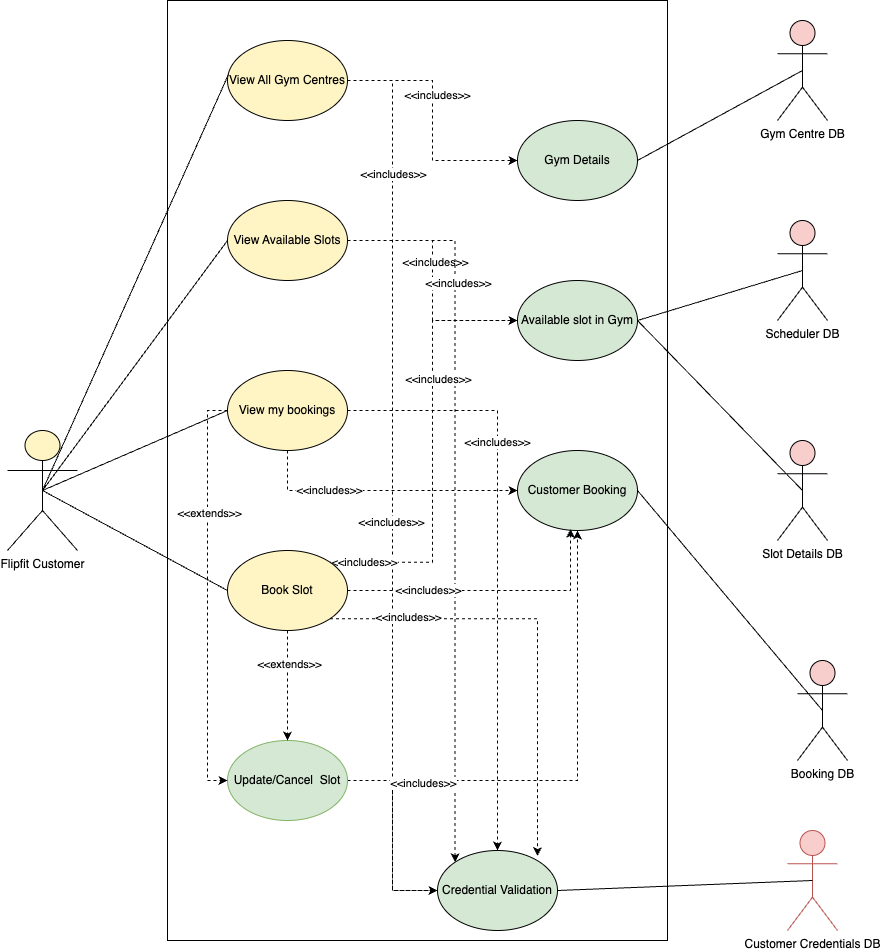

The diagram above was exported from draw.io. Its source (the exported page's mxGraphModel, read from the mxfile embedded in the PNG):
<mxGraphModel dx="1224" dy="774" grid="1" gridSize="10" guides="1" tooltips="1" connect="1" arrows="1" fold="1" page="1" pageScale="1" pageWidth="827" pageHeight="1169" math="0" shadow="0">
  <root>
    <mxCell id="0" />
    <mxCell id="1" parent="0" />
    <mxCell id="NCSqszq4upLmNaMbkro9-49" value="" style="rounded=0;whiteSpace=wrap;html=1;fillColor=none;" parent="1" vertex="1">
      <mxGeometry x="200" y="30" width="500" height="940" as="geometry" />
    </mxCell>
    <mxCell id="NCSqszq4upLmNaMbkro9-1" value="Gym Centre DB" style="shape=umlActor;verticalLabelPosition=bottom;verticalAlign=top;html=1;outlineConnect=0;fillColor=#F8CECC;" parent="1" vertex="1">
      <mxGeometry x="810" y="50" width="50" height="100" as="geometry" />
    </mxCell>
    <mxCell id="NCSqszq4upLmNaMbkro9-2" value="Flipfit Customer" style="shape=umlActor;verticalLabelPosition=bottom;verticalAlign=top;html=1;outlineConnect=0;fillColor=#FFF4C3;" parent="1" vertex="1">
      <mxGeometry x="40" y="460" width="70" height="120" as="geometry" />
    </mxCell>
    <mxCell id="NCSqszq4upLmNaMbkro9-3" value="Scheduler DB" style="shape=umlActor;verticalLabelPosition=bottom;verticalAlign=top;html=1;outlineConnect=0;fillColor=#F8CECC;" parent="1" vertex="1">
      <mxGeometry x="810" y="250" width="50" height="100" as="geometry" />
    </mxCell>
    <mxCell id="NCSqszq4upLmNaMbkro9-4" value="Customer Credentials DB" style="shape=umlActor;verticalLabelPosition=bottom;verticalAlign=top;html=1;outlineConnect=0;fillColor=#f8cecc;strokeColor=#b85450;" parent="1" vertex="1">
      <mxGeometry x="820" y="860" width="50" height="100" as="geometry" />
    </mxCell>
    <mxCell id="NCSqszq4upLmNaMbkro9-5" value="Booking DB" style="shape=umlActor;verticalLabelPosition=bottom;verticalAlign=top;html=1;outlineConnect=0;fillColor=#F8CECC;" parent="1" vertex="1">
      <mxGeometry x="830" y="690" width="50" height="100" as="geometry" />
    </mxCell>
    <mxCell id="NCSqszq4upLmNaMbkro9-6" value="Slot Details DB" style="shape=umlActor;verticalLabelPosition=bottom;verticalAlign=top;html=1;outlineConnect=0;fillColor=#F8CECC;" parent="1" vertex="1">
      <mxGeometry x="810" y="470" width="50" height="100" as="geometry" />
    </mxCell>
    <mxCell id="NCSqszq4upLmNaMbkro9-7" style="edgeStyle=orthogonalEdgeStyle;rounded=0;orthogonalLoop=1;jettySize=auto;html=1;entryX=0;entryY=0.5;entryDx=0;entryDy=0;dashed=1;" parent="1" source="NCSqszq4upLmNaMbkro9-12" target="NCSqszq4upLmNaMbkro9-18" edge="1">
      <mxGeometry relative="1" as="geometry" />
    </mxCell>
    <mxCell id="NCSqszq4upLmNaMbkro9-8" value="&amp;lt;&amp;lt;includes&amp;gt;&amp;gt;" style="edgeLabel;html=1;align=center;verticalAlign=middle;resizable=0;points=[];" parent="NCSqszq4upLmNaMbkro9-7" connectable="0" vertex="1">
      <mxGeometry x="-0.21" y="4" relative="1" as="geometry">
        <mxPoint as="offset" />
      </mxGeometry>
    </mxCell>
    <mxCell id="NCSqszq4upLmNaMbkro9-9" style="edgeStyle=orthogonalEdgeStyle;rounded=0;orthogonalLoop=1;jettySize=auto;html=1;entryX=0;entryY=0.5;entryDx=0;entryDy=0;dashed=1;" parent="1" source="NCSqszq4upLmNaMbkro9-12" target="NCSqszq4upLmNaMbkro9-34" edge="1">
      <mxGeometry relative="1" as="geometry" />
    </mxCell>
    <mxCell id="NCSqszq4upLmNaMbkro9-10" value="&amp;lt;&amp;lt;includes&amp;gt;&amp;gt;" style="edgeLabel;html=1;align=center;verticalAlign=middle;resizable=0;points=[];" parent="NCSqszq4upLmNaMbkro9-9" connectable="0" vertex="1">
      <mxGeometry x="0.0795" y="-2" relative="1" as="geometry">
        <mxPoint as="offset" />
      </mxGeometry>
    </mxCell>
    <mxCell id="NCSqszq4upLmNaMbkro9-11" value="&amp;lt;&amp;lt;includes&amp;gt;&amp;gt;" style="edgeLabel;html=1;align=center;verticalAlign=middle;resizable=0;points=[];" parent="NCSqszq4upLmNaMbkro9-9" connectable="0" vertex="1">
      <mxGeometry x="-0.6933" relative="1" as="geometry">
        <mxPoint as="offset" />
      </mxGeometry>
    </mxCell>
    <mxCell id="NCSqszq4upLmNaMbkro9-12" value="View All Gym Centres" style="ellipse;whiteSpace=wrap;html=1;fillColor=#FFF4C3;" parent="1" vertex="1">
      <mxGeometry x="260" y="70" width="120" height="80" as="geometry" />
    </mxCell>
    <mxCell id="NCSqszq4upLmNaMbkro9-13" style="edgeStyle=orthogonalEdgeStyle;rounded=0;orthogonalLoop=1;jettySize=auto;html=1;entryX=0;entryY=0.5;entryDx=0;entryDy=0;dashed=1;" parent="1" source="NCSqszq4upLmNaMbkro9-17" target="NCSqszq4upLmNaMbkro9-33" edge="1">
      <mxGeometry relative="1" as="geometry" />
    </mxCell>
    <mxCell id="NCSqszq4upLmNaMbkro9-14" value="&amp;lt;&amp;lt;includes&amp;gt;&amp;gt;" style="edgeLabel;html=1;align=center;verticalAlign=middle;resizable=0;points=[];" parent="NCSqszq4upLmNaMbkro9-13" connectable="0" vertex="1">
      <mxGeometry x="-0.152" y="2" relative="1" as="geometry">
        <mxPoint as="offset" />
      </mxGeometry>
    </mxCell>
    <mxCell id="NCSqszq4upLmNaMbkro9-15" style="edgeStyle=orthogonalEdgeStyle;rounded=0;orthogonalLoop=1;jettySize=auto;html=1;entryX=0;entryY=0;entryDx=0;entryDy=0;dashed=1;" parent="1" source="NCSqszq4upLmNaMbkro9-17" target="NCSqszq4upLmNaMbkro9-34" edge="1">
      <mxGeometry relative="1" as="geometry" />
    </mxCell>
    <mxCell id="NCSqszq4upLmNaMbkro9-16" value="&amp;lt;&amp;lt;includes&amp;gt;&amp;gt;" style="edgeLabel;html=1;align=center;verticalAlign=middle;resizable=0;points=[];" parent="NCSqszq4upLmNaMbkro9-15" connectable="0" vertex="1">
      <mxGeometry x="-0.5898" y="3" relative="1" as="geometry">
        <mxPoint as="offset" />
      </mxGeometry>
    </mxCell>
    <mxCell id="NCSqszq4upLmNaMbkro9-17" value="View Available Slots" style="ellipse;whiteSpace=wrap;html=1;fillColor=#FFF4C3;" parent="1" vertex="1">
      <mxGeometry x="260" y="230" width="120" height="80" as="geometry" />
    </mxCell>
    <mxCell id="NCSqszq4upLmNaMbkro9-18" value="Gym Details" style="ellipse;whiteSpace=wrap;html=1;fillColor=#D5E8D4;" parent="1" vertex="1">
      <mxGeometry x="550" y="150" width="120" height="80" as="geometry" />
    </mxCell>
    <mxCell id="NCSqszq4upLmNaMbkro9-19" style="edgeStyle=orthogonalEdgeStyle;rounded=0;orthogonalLoop=1;jettySize=auto;html=1;entryX=0;entryY=0.5;entryDx=0;entryDy=0;dashed=1;" parent="1" source="NCSqszq4upLmNaMbkro9-23" target="NCSqszq4upLmNaMbkro9-32" edge="1">
      <mxGeometry relative="1" as="geometry">
        <Array as="points">
          <mxPoint x="320" y="520" />
        </Array>
      </mxGeometry>
    </mxCell>
    <mxCell id="NCSqszq4upLmNaMbkro9-20" value="&amp;lt;&amp;lt;includes&amp;gt;&amp;gt;" style="edgeLabel;html=1;align=center;verticalAlign=middle;resizable=0;points=[];" parent="NCSqszq4upLmNaMbkro9-19" connectable="0" vertex="1">
      <mxGeometry x="-0.4037" y="1" relative="1" as="geometry">
        <mxPoint as="offset" />
      </mxGeometry>
    </mxCell>
    <mxCell id="NCSqszq4upLmNaMbkro9-21" style="edgeStyle=orthogonalEdgeStyle;rounded=0;orthogonalLoop=1;jettySize=auto;html=1;entryX=0.5;entryY=0;entryDx=0;entryDy=0;dashed=1;" parent="1" source="NCSqszq4upLmNaMbkro9-23" target="NCSqszq4upLmNaMbkro9-34" edge="1">
      <mxGeometry relative="1" as="geometry">
        <mxPoint x="320" y="540" as="targetPoint" />
      </mxGeometry>
    </mxCell>
    <mxCell id="NCSqszq4upLmNaMbkro9-22" value="&amp;lt;&amp;lt;includes&amp;gt;&amp;gt;" style="edgeLabel;html=1;align=center;verticalAlign=middle;resizable=0;points=[];" parent="NCSqszq4upLmNaMbkro9-21" connectable="0" vertex="1">
      <mxGeometry x="-0.3864" y="-1" relative="1" as="geometry">
        <mxPoint as="offset" />
      </mxGeometry>
    </mxCell>
    <mxCell id="NCSqszq4upLmNaMbkro9-23" value="View my bookings" style="ellipse;whiteSpace=wrap;html=1;fillColor=#FFF4C3;" parent="1" vertex="1">
      <mxGeometry x="260" y="400" width="120" height="80" as="geometry" />
    </mxCell>
    <mxCell id="NCSqszq4upLmNaMbkro9-24" style="edgeStyle=orthogonalEdgeStyle;rounded=0;orthogonalLoop=1;jettySize=auto;html=1;exitX=1;exitY=0;exitDx=0;exitDy=0;entryX=0;entryY=0.5;entryDx=0;entryDy=0;dashed=1;" parent="1" source="NCSqszq4upLmNaMbkro9-27" target="NCSqszq4upLmNaMbkro9-33" edge="1">
      <mxGeometry relative="1" as="geometry" />
    </mxCell>
    <mxCell id="NCSqszq4upLmNaMbkro9-25" value="&amp;lt;&amp;lt;includes&amp;gt;&amp;gt;" style="edgeLabel;html=1;align=center;verticalAlign=middle;resizable=0;points=[];" parent="NCSqszq4upLmNaMbkro9-24" connectable="0" vertex="1">
      <mxGeometry x="0.3338" y="-4" relative="1" as="geometry">
        <mxPoint x="1" as="offset" />
      </mxGeometry>
    </mxCell>
    <mxCell id="NCSqszq4upLmNaMbkro9-26" value="&amp;lt;&amp;lt;includes&amp;gt;&amp;gt;" style="edgeLabel;html=1;align=center;verticalAlign=middle;resizable=0;points=[];" parent="NCSqszq4upLmNaMbkro9-24" connectable="0" vertex="1">
      <mxGeometry x="-0.8413" relative="1" as="geometry">
        <mxPoint as="offset" />
      </mxGeometry>
    </mxCell>
    <mxCell id="NCSqszq4upLmNaMbkro9-27" value="Book Slot" style="ellipse;whiteSpace=wrap;html=1;fillColor=#FFF4C3;" parent="1" vertex="1">
      <mxGeometry x="260" y="580" width="120" height="80" as="geometry" />
    </mxCell>
    <mxCell id="NCSqszq4upLmNaMbkro9-28" style="edgeStyle=orthogonalEdgeStyle;rounded=0;orthogonalLoop=1;jettySize=auto;html=1;entryX=0;entryY=0.5;entryDx=0;entryDy=0;dashed=1;" parent="1" source="NCSqszq4upLmNaMbkro9-31" target="NCSqszq4upLmNaMbkro9-34" edge="1">
      <mxGeometry relative="1" as="geometry" />
    </mxCell>
    <mxCell id="NCSqszq4upLmNaMbkro9-29" style="edgeStyle=orthogonalEdgeStyle;rounded=0;orthogonalLoop=1;jettySize=auto;html=1;dashed=1;" parent="1" source="NCSqszq4upLmNaMbkro9-31" target="NCSqszq4upLmNaMbkro9-32" edge="1">
      <mxGeometry relative="1" as="geometry" />
    </mxCell>
    <mxCell id="NCSqszq4upLmNaMbkro9-30" value="&amp;lt;&amp;lt;includes&amp;gt;&amp;gt;" style="edgeLabel;html=1;align=center;verticalAlign=middle;resizable=0;points=[];" parent="NCSqszq4upLmNaMbkro9-29" connectable="0" vertex="1">
      <mxGeometry x="-0.6915" y="-2" relative="1" as="geometry">
        <mxPoint x="1" as="offset" />
      </mxGeometry>
    </mxCell>
    <mxCell id="NCSqszq4upLmNaMbkro9-31" value="Update/Cancel&amp;nbsp; Slot" style="ellipse;whiteSpace=wrap;html=1;fillColor=#d5e8d4;strokeColor=#82b366;" parent="1" vertex="1">
      <mxGeometry x="260" y="770" width="120" height="80" as="geometry" />
    </mxCell>
    <mxCell id="NCSqszq4upLmNaMbkro9-32" value="Customer Booking" style="ellipse;whiteSpace=wrap;html=1;fillColor=#D5E8D4;" parent="1" vertex="1">
      <mxGeometry x="550" y="480" width="120" height="80" as="geometry" />
    </mxCell>
    <mxCell id="NCSqszq4upLmNaMbkro9-33" value="Available slot in Gym" style="ellipse;whiteSpace=wrap;html=1;fillColor=#D5E8D4;" parent="1" vertex="1">
      <mxGeometry x="550" y="310" width="120" height="80" as="geometry" />
    </mxCell>
    <mxCell id="NCSqszq4upLmNaMbkro9-34" value="Credential Validation" style="ellipse;whiteSpace=wrap;html=1;fillColor=#D5E8D4;" parent="1" vertex="1">
      <mxGeometry x="470" y="880" width="120" height="80" as="geometry" />
    </mxCell>
    <mxCell id="NCSqszq4upLmNaMbkro9-35" value="" style="endArrow=none;html=1;rounded=0;exitX=0.5;exitY=0.5;exitDx=0;exitDy=0;exitPerimeter=0;entryX=0.008;entryY=0.425;entryDx=0;entryDy=0;entryPerimeter=0;" parent="1" source="NCSqszq4upLmNaMbkro9-2" target="NCSqszq4upLmNaMbkro9-12" edge="1">
      <mxGeometry width="50" height="50" relative="1" as="geometry">
        <mxPoint x="570" y="470" as="sourcePoint" />
        <mxPoint x="620" y="420" as="targetPoint" />
      </mxGeometry>
    </mxCell>
    <mxCell id="NCSqszq4upLmNaMbkro9-36" value="" style="endArrow=none;html=1;rounded=0;entryX=0;entryY=0.5;entryDx=0;entryDy=0;exitX=0.5;exitY=0.5;exitDx=0;exitDy=0;exitPerimeter=0;" parent="1" source="NCSqszq4upLmNaMbkro9-2" target="NCSqszq4upLmNaMbkro9-17" edge="1">
      <mxGeometry width="50" height="50" relative="1" as="geometry">
        <mxPoint x="85" y="530" as="sourcePoint" />
        <mxPoint x="271" y="114" as="targetPoint" />
      </mxGeometry>
    </mxCell>
    <mxCell id="NCSqszq4upLmNaMbkro9-37" value="" style="endArrow=none;html=1;rounded=0;exitX=0.5;exitY=0.5;exitDx=0;exitDy=0;exitPerimeter=0;entryX=0;entryY=0.5;entryDx=0;entryDy=0;" parent="1" source="NCSqszq4upLmNaMbkro9-2" target="NCSqszq4upLmNaMbkro9-23" edge="1">
      <mxGeometry width="50" height="50" relative="1" as="geometry">
        <mxPoint x="95" y="540" as="sourcePoint" />
        <mxPoint x="281" y="124" as="targetPoint" />
      </mxGeometry>
    </mxCell>
    <mxCell id="NCSqszq4upLmNaMbkro9-38" value="" style="endArrow=none;html=1;rounded=0;exitX=0.5;exitY=0.5;exitDx=0;exitDy=0;exitPerimeter=0;entryX=0;entryY=0.5;entryDx=0;entryDy=0;" parent="1" source="NCSqszq4upLmNaMbkro9-2" target="NCSqszq4upLmNaMbkro9-27" edge="1">
      <mxGeometry width="50" height="50" relative="1" as="geometry">
        <mxPoint x="105" y="550" as="sourcePoint" />
        <mxPoint x="291" y="134" as="targetPoint" />
      </mxGeometry>
    </mxCell>
    <mxCell id="NCSqszq4upLmNaMbkro9-40" value="" style="endArrow=none;html=1;rounded=0;exitX=1;exitY=0.5;exitDx=0;exitDy=0;entryX=0.5;entryY=0.5;entryDx=0;entryDy=0;entryPerimeter=0;" parent="1" source="NCSqszq4upLmNaMbkro9-33" target="NCSqszq4upLmNaMbkro9-3" edge="1">
      <mxGeometry width="50" height="50" relative="1" as="geometry">
        <mxPoint x="700" y="440" as="sourcePoint" />
        <mxPoint x="760" y="380" as="targetPoint" />
      </mxGeometry>
    </mxCell>
    <mxCell id="NCSqszq4upLmNaMbkro9-41" style="edgeStyle=orthogonalEdgeStyle;rounded=0;orthogonalLoop=1;jettySize=auto;html=1;entryX=0.442;entryY=0.981;entryDx=0;entryDy=0;entryPerimeter=0;dashed=1;" parent="1" source="NCSqszq4upLmNaMbkro9-27" target="NCSqszq4upLmNaMbkro9-32" edge="1">
      <mxGeometry relative="1" as="geometry" />
    </mxCell>
    <mxCell id="NCSqszq4upLmNaMbkro9-42" value="&amp;lt;&amp;lt;includes&amp;gt;&amp;gt;" style="edgeLabel;html=1;align=center;verticalAlign=middle;resizable=0;points=[];" parent="NCSqszq4upLmNaMbkro9-41" connectable="0" vertex="1">
      <mxGeometry x="-0.4412" y="1" relative="1" as="geometry">
        <mxPoint x="1" as="offset" />
      </mxGeometry>
    </mxCell>
    <mxCell id="NCSqszq4upLmNaMbkro9-43" value="" style="endArrow=none;html=1;rounded=0;exitX=1;exitY=0.5;exitDx=0;exitDy=0;entryX=0.5;entryY=0.5;entryDx=0;entryDy=0;entryPerimeter=0;" parent="1" source="NCSqszq4upLmNaMbkro9-18" target="NCSqszq4upLmNaMbkro9-1" edge="1">
      <mxGeometry width="50" height="50" relative="1" as="geometry">
        <mxPoint x="690" y="190" as="sourcePoint" />
        <mxPoint x="740" y="140" as="targetPoint" />
      </mxGeometry>
    </mxCell>
    <mxCell id="NCSqszq4upLmNaMbkro9-44" style="edgeStyle=orthogonalEdgeStyle;rounded=0;orthogonalLoop=1;jettySize=auto;html=1;exitX=1;exitY=1;exitDx=0;exitDy=0;entryX=0.833;entryY=0.069;entryDx=0;entryDy=0;entryPerimeter=0;dashed=1;" parent="1" source="NCSqszq4upLmNaMbkro9-27" target="NCSqszq4upLmNaMbkro9-34" edge="1">
      <mxGeometry relative="1" as="geometry" />
    </mxCell>
    <mxCell id="NCSqszq4upLmNaMbkro9-45" value="&amp;lt;&amp;lt;includes&amp;gt;&amp;gt;" style="edgeLabel;html=1;align=center;verticalAlign=middle;resizable=0;points=[];" parent="NCSqszq4upLmNaMbkro9-44" connectable="0" vertex="1">
      <mxGeometry x="-0.6489" y="2" relative="1" as="geometry">
        <mxPoint as="offset" />
      </mxGeometry>
    </mxCell>
    <mxCell id="NCSqszq4upLmNaMbkro9-46" value="" style="endArrow=none;html=1;rounded=0;exitX=1;exitY=0.5;exitDx=0;exitDy=0;entryX=0.5;entryY=0.5;entryDx=0;entryDy=0;entryPerimeter=0;" parent="1" source="NCSqszq4upLmNaMbkro9-33" target="NCSqszq4upLmNaMbkro9-6" edge="1">
      <mxGeometry width="50" height="50" relative="1" as="geometry">
        <mxPoint x="680" y="360" as="sourcePoint" />
        <mxPoint x="845" y="310" as="targetPoint" />
      </mxGeometry>
    </mxCell>
    <mxCell id="NCSqszq4upLmNaMbkro9-47" value="" style="endArrow=none;html=1;rounded=0;exitX=1;exitY=0.5;exitDx=0;exitDy=0;entryX=0.5;entryY=0.5;entryDx=0;entryDy=0;entryPerimeter=0;" parent="1" source="NCSqszq4upLmNaMbkro9-32" target="NCSqszq4upLmNaMbkro9-5" edge="1">
      <mxGeometry width="50" height="50" relative="1" as="geometry">
        <mxPoint x="670" y="470" as="sourcePoint" />
        <mxPoint x="835" y="570" as="targetPoint" />
      </mxGeometry>
    </mxCell>
    <mxCell id="NCSqszq4upLmNaMbkro9-48" value="" style="endArrow=none;html=1;rounded=0;exitX=1;exitY=0.5;exitDx=0;exitDy=0;entryX=0.5;entryY=0.5;entryDx=0;entryDy=0;entryPerimeter=0;" parent="1" source="NCSqszq4upLmNaMbkro9-34" target="NCSqszq4upLmNaMbkro9-4" edge="1">
      <mxGeometry width="50" height="50" relative="1" as="geometry">
        <mxPoint x="635" y="890" as="sourcePoint" />
        <mxPoint x="800" y="980" as="targetPoint" />
      </mxGeometry>
    </mxCell>
    <mxCell id="6h3CM9h6ROVCfLI6VaYd-1" style="edgeStyle=orthogonalEdgeStyle;rounded=0;orthogonalLoop=1;jettySize=auto;html=1;entryX=0.5;entryY=0;entryDx=0;entryDy=0;dashed=1;" parent="1" target="NCSqszq4upLmNaMbkro9-31" edge="1">
      <mxGeometry relative="1" as="geometry">
        <Array as="points">
          <mxPoint x="320" y="680" />
          <mxPoint x="320" y="680" />
        </Array>
        <mxPoint x="320" y="660" as="sourcePoint" />
        <mxPoint x="550" y="700" as="targetPoint" />
      </mxGeometry>
    </mxCell>
    <mxCell id="6h3CM9h6ROVCfLI6VaYd-2" value="&amp;lt;&amp;lt;extends&amp;gt;&amp;gt;" style="edgeLabel;html=1;align=center;verticalAlign=middle;resizable=0;points=[];" parent="6h3CM9h6ROVCfLI6VaYd-1" connectable="0" vertex="1">
      <mxGeometry x="-0.4037" y="1" relative="1" as="geometry">
        <mxPoint as="offset" />
      </mxGeometry>
    </mxCell>
    <mxCell id="6h3CM9h6ROVCfLI6VaYd-3" style="edgeStyle=orthogonalEdgeStyle;rounded=0;orthogonalLoop=1;jettySize=auto;html=1;entryX=0;entryY=0.5;entryDx=0;entryDy=0;dashed=1;exitX=0;exitY=0.5;exitDx=0;exitDy=0;" parent="1" source="NCSqszq4upLmNaMbkro9-23" target="NCSqszq4upLmNaMbkro9-31" edge="1">
      <mxGeometry relative="1" as="geometry">
        <Array as="points">
          <mxPoint x="240" y="440" />
          <mxPoint x="240" y="810" />
        </Array>
        <mxPoint x="330" y="670" as="sourcePoint" />
        <mxPoint x="330" y="780" as="targetPoint" />
      </mxGeometry>
    </mxCell>
    <mxCell id="6h3CM9h6ROVCfLI6VaYd-4" value="&amp;lt;&amp;lt;extends&amp;gt;&amp;gt;" style="edgeLabel;html=1;align=center;verticalAlign=middle;resizable=0;points=[];" parent="6h3CM9h6ROVCfLI6VaYd-3" connectable="0" vertex="1">
      <mxGeometry x="-0.4037" y="1" relative="1" as="geometry">
        <mxPoint as="offset" />
      </mxGeometry>
    </mxCell>
  </root>
</mxGraphModel>